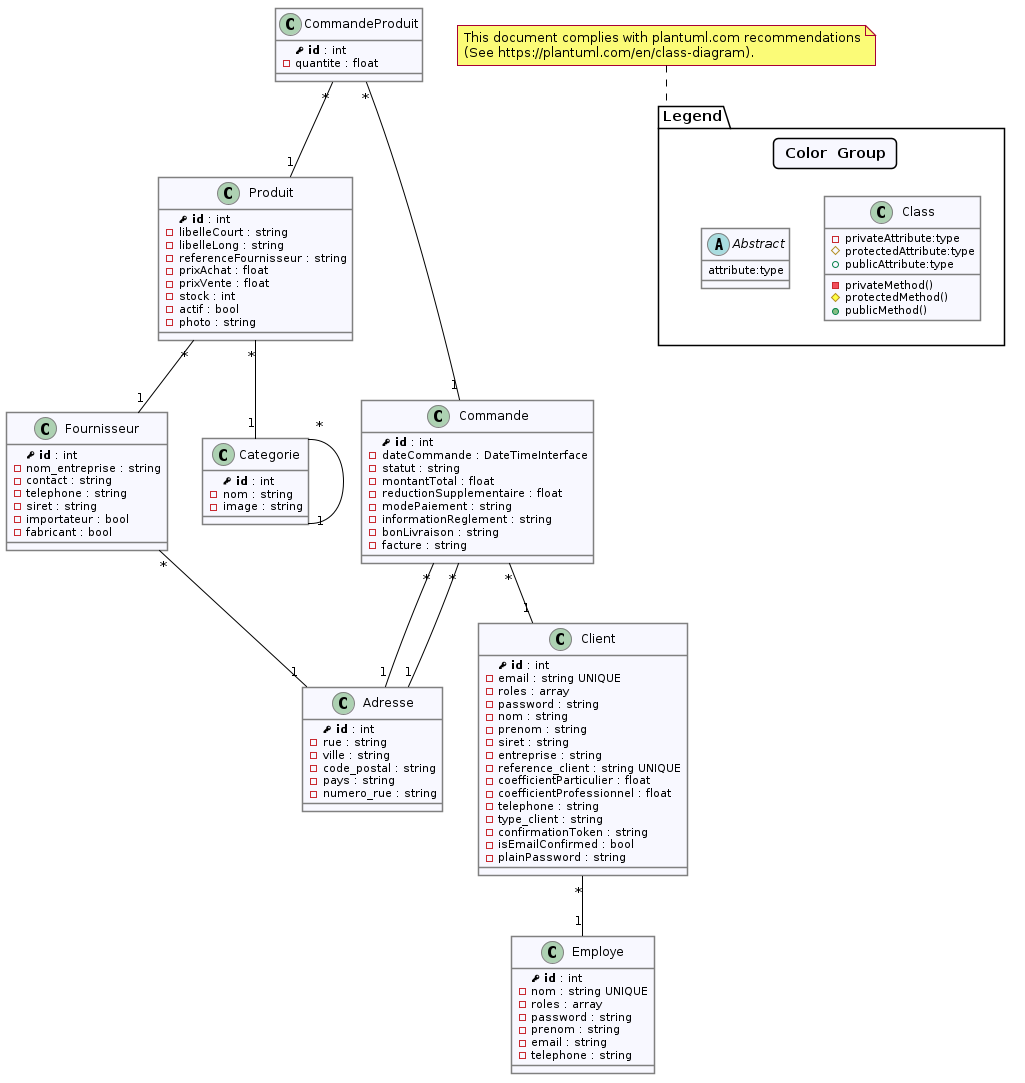

The diagram above was rendered by PlantUML. Its source (embedded in the PNG):
@startuml


skinparam backgroundcolor White
skinparam class {
  BackgroundColor GhostWhite
  ArrowColor Black
  BorderColor Gray
}
skinparam shadowing false
skinparam legend {
  backgroundColor #GhostWhite
  entrySeparator #GhostWhite
}

class Produit {
  <b><&key> id</b> : int
  -libelleCourt : string 
  -libelleLong : string 
  -referenceFournisseur : string 
  -prixAchat : float 
  -prixVente : float 
  -stock : int 
  -actif : bool 
  -photo : string 
}

class Employe {
  <b><&key> id</b> : int
  -nom : string UNIQUE
  -roles : array 
  -password : string 
  -prenom : string 
  -email : string 
  -telephone : string 
}

class Fournisseur {
  <b><&key> id</b> : int
  -nom_entreprise : string 
  -contact : string 
  -telephone : string 
  -siret : string 
  -importateur : bool 
  -fabricant : bool 
}

class Adresse {
  <b><&key> id</b> : int
  -rue : string 
  -ville : string 
  -code_postal : string 
  -pays : string 
  -numero_rue : string 
}

class Categorie {
  <b><&key> id</b> : int
  -nom : string 
  -image : string 
}

class Client {
  <b><&key> id</b> : int
  -email : string UNIQUE
  -roles : array 
  -password : string 
  -nom : string 
  -prenom : string 
  -siret : string 
  -entreprise : string 
  -reference_client : string UNIQUE
  -coefficientParticulier : float 
  -coefficientProfessionnel : float 
  -telephone : string 
  -type_client : string 
  -confirmationToken : string 
  -isEmailConfirmed : bool 
  -plainPassword : string 
}

class CommandeProduit {
  <b><&key> id</b> : int
  -quantite : float 
}

class Commande {
  <b><&key> id</b> : int
  -dateCommande : DateTimeInterface 
  -statut : string 
  -montantTotal : float 
  -reductionSupplementaire : float 
  -modePaiement : string 
  -informationReglement : string 
  -bonLivraison : string 
  -facture : string 
}

Produit "*" -- "1" Categorie
Produit "*" -- "1" Fournisseur
Fournisseur "*" -- "1" Adresse
Categorie "*" -- "1" Categorie
Client "*" -- "1" Employe
CommandeProduit "*" -- "1" Commande
CommandeProduit "*" -- "1" Produit
Commande "*" -- "1" Adresse
Commande "*" -- "1" Adresse
Commande "*" -- "1" Client

package Legend {
  legend
    <#GhostWhite,#GhostWhite>|= Color |= Group |
  end legend
  class Class {
    -privateAttribute:type
    #protectedAttribute:type
    +publicAttribute:type
    -privateMethod()
    #protectedMethod()
    +publicMethod()
  }

  abstract Abstract {
    attribute:type
  }
}

note top of Legend
  This document complies with plantuml.com recommendations
  (See https://plantuml.com/en/class-diagram).
end note

@enduml